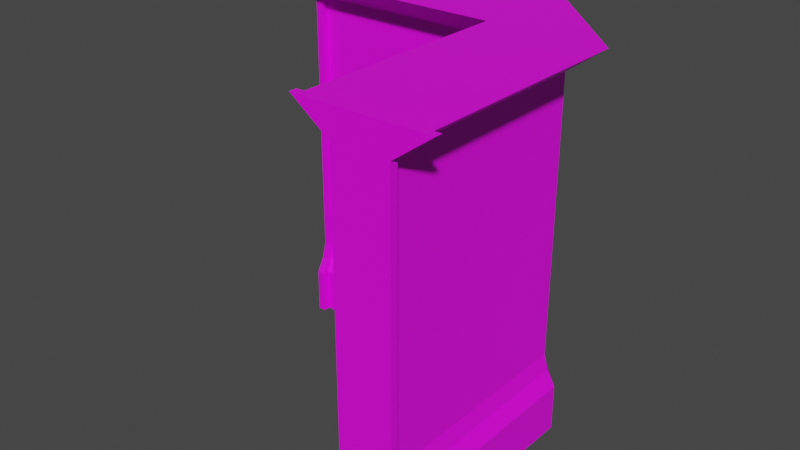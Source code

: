 # Source: WallCorner1_Mesh.blend  (saved by Blender 2.81.16; exported with 4.5.12 LTS)
import bpy
from mathutils import Matrix  # noqa: F401  (used for matrix-valued properties, if any)

bpy.ops.wm.read_factory_settings(use_empty=True)
scene = bpy.context.scene
scene.name = 'Scene'

# ---- collections
col_collection = bpy.data.collections.new('Collection'); scene.collection.children.link(col_collection)

# ---- images (referenced by path relative to the original .blend; pixels are not part of the script)
import os
ASSET_DIR = os.environ.get("B2B_ASSET_DIR", "")  # directory of the original .blend (textures are referenced by path, not embedded)
HERE = os.path.dirname(os.path.abspath(__file__))  # packed textures are extracted next to this script under _unpacked/

def load_image(name, relpath, width, height, colorspace="sRGB"):
    """Load a texture the original file referenced (path relative to the .blend, or extracted next to this script)."""
    p = next((c for c in (os.path.join(HERE, relpath), os.path.join(ASSET_DIR, relpath)) if relpath and os.path.exists(c)), "")
    if p:
        img = bpy.data.images.load(p, check_existing=True)
        img.name = name
    else:  # same state as the original file: an image datablock whose file is absent (Cycles renders it pink)
        img = bpy.data.images.new(name, width, height)
        img.source = "FILE"
        img.filepath = "//" + (relpath or name)
    img.colorspace_settings.name = colorspace
    return img
img_untitled_001 = load_image('Untitled.001', 'WallCorner1_Tex.png', 1024, 1024, 'sRGB')

# ---- materials (node trees are filled in below, after node groups)
mat_material = bpy.data.materials.new('Material')
mat_material.use_transparent_shadow = False

# ---- material node trees
mat_material.use_nodes = True; mat_material.node_tree.nodes.clear()
_N = mat_material.node_tree.nodes; _L = mat_material.node_tree.links
n0 = _N.new('ShaderNodeOutputMaterial'); n0.name = 'Material Output'; n0.location = (300, 300)
n1 = _N.new('ShaderNodeBsdfPrincipled'); n1.name = 'Principled BSDF'; n1.location = (10, 300)
n1.distribution = 'GGX'
n1.subsurface_method = 'BURLEY'
n1.inputs[3].default_value = 1.45
n1.inputs[27].default_value = (0.0, 0.0, 0.0, 1.0)
n1.inputs[28].default_value = 1.0
n2 = _N.new('ShaderNodeTexImage'); n2.name = 'Image Texture'; n2.location = (-280, 280)
n2.image = img_untitled_001
n2.interpolation = 'Closest'
_L.new(n1.outputs[0], n0.inputs[0])
_L.new(n2.outputs[0], n1.inputs[0])
n0.is_active_output = True

# ---- world
world_world = bpy.data.worlds.new('World'); scene.world = world_world
world_world.use_nodes = True; world_world.node_tree.nodes.clear()
_N = world_world.node_tree.nodes; _L = world_world.node_tree.links
n0 = _N.new('ShaderNodeOutputWorld'); n0.name = 'World Output'; n0.location = (300, 300)
n1 = _N.new('ShaderNodeBackground'); n1.name = 'Background'; n1.location = (10, 300)
n1.inputs[0].default_value = (0.05088, 0.05088, 0.05088, 1.0)
_L.new(n1.outputs[0], n0.inputs[0])
n0.is_active_output = True
world_world.color = (0.05088, 0.05088, 0.05088)
world_world.use_sun_shadow = False
world_world.sun_shadow_jitter_overblur = 0.0

# ---- meshes
me_cube_003 = bpy.data.meshes.new('Cube.003')
me_cube_003.from_pydata([(0.0001456, -0.01962, 0.3436), (0.0001456, 0.4709, 0.3436), (0.0001463, 3.677, 0.2169), (0.0001464, 3.966, 0.6122), (0.0001461, 0.6282, 0.2548), (0.0001459, 0.7956, 0.2112), (0.07938, -0.01962, 0.3436), (2.373, -0.01962, 0.3436), (2.451, 0.4709, 0.3436), (0.07938, 0.4709, 0.3436), (2.451, 3.677, 0.2169), (0.07939, 3.677, 0.2169), (2.373, 3.966, 0.6122), (0.07939, 3.966, 0.6122), (2.451, 0.7956, 0.2112), (0.07938, 0.7956, 0.2112), (0.07939, 0.6282, 0.2548), (2.451, 0.6282, 0.2548), (0.0001457, -0.01723, 0.4201), (0.0001457, 0.4733, 0.4201), (0.07938, 0.4733, 0.4201), (0.07939, 3.679, 0.2934), (0.0001463, 3.679, 0.2934), (0.07939, 3.968, 0.6887), (0.0001464, 3.968, 0.6887), (0.0001461, 0.6305, 0.3312), (0.0001459, 0.798, 0.2876), (0.07938, 0.798, 0.2876), (0.07938, -0.01723, 0.4201), (0.07939, 0.6305, 0.3312), (0.0001456, -0.01962, -0.3436), (0.0001456, 0.4709, -0.3436), (0.0001463, 3.677, -0.2169), (0.0001464, 3.966, -0.6122), (0.0001461, 0.6282, -0.2548), (0.0001459, 0.7956, -0.2112), (0.07938, -0.01962, -0.3436), (2.373, -0.01962, -0.3436), (2.451, 0.4709, -0.3436), (0.07938, 0.4709, -0.3436), (2.451, 3.677, -0.2169), (0.07939, 3.677, -0.2169), (2.373, 3.966, -0.6122), (0.07939, 3.966, -0.6122), (2.451, 0.7956, -0.2112), (0.07938, 0.7956, -0.2112), (0.07939, 0.6282, -0.2548), (2.451, 0.6282, -0.2548), (0.0001457, -0.01723, -0.4201), (0.0001457, 0.4733, -0.4201), (0.07938, 0.4733, -0.4201), (0.07939, 3.679, -0.2934), (0.0001463, 3.679, -0.2934), (0.07939, 3.968, -0.6887), (0.0001464, 3.968, -0.6887), (0.0001461, 0.6305, -0.3312), (0.0001459, 0.798, -0.2876), (0.07938, 0.798, -0.2876), (0.07938, -0.01723, -0.4201), (0.07939, 0.6305, -0.3312), (3.346, -0.01962, 3.0), (3.346, 0.4709, 3.0), (3.219, 3.677, 3.0), (3.614, 3.966, 3.0), (3.257, 0.6282, 3.0), (3.213, 0.7956, 3.0), (3.346, -0.01962, 2.921), (3.346, -0.01962, 0.6004), (3.346, 0.4709, 0.6004), (3.346, 0.4709, 2.921), (3.219, 3.677, 0.6004), (3.219, 3.677, 2.921), (3.614, 3.966, 0.6004), (3.614, 3.966, 2.921), (3.213, 0.7956, 0.6004), (3.213, 0.7956, 2.921), (3.257, 0.6282, 2.921), (3.257, 0.6282, 0.6004), (3.422, -0.01723, 3.0), (3.422, 0.4733, 3.0), (3.422, 0.4733, 2.921), (3.295, 3.679, 2.921), (3.295, 3.679, 3.0), (3.691, 3.968, 2.921), (3.691, 3.968, 3.0), (3.333, 0.6305, 3.0), (3.29, 0.798, 3.0), (3.29, 0.798, 2.921), (3.422, -0.01723, 2.921), (3.333, 0.6305, 2.921), (2.658, -0.01962, 3.0), (2.658, 0.4709, 3.0), (2.785, 3.677, 3.0), (2.39, 3.966, 3.0), (2.747, 0.6282, 3.0), (2.791, 0.7956, 3.0), (2.658, -0.01962, 2.921), (2.658, -0.01962, 0.6004), (2.658, 0.4709, 0.6004), (2.658, 0.4709, 2.921), (2.785, 3.677, 0.6004), (2.785, 3.677, 2.921), (2.39, 3.966, 0.6249), (2.39, 3.966, 2.921), (2.791, 0.7956, 0.6004), (2.791, 0.7956, 2.921), (2.747, 0.6282, 2.921), (2.747, 0.6282, 0.6004), (2.582, -0.01723, 3.0), (2.582, 0.4733, 3.0), (2.582, 0.4733, 2.921), (2.709, 3.679, 2.921), (2.709, 3.679, 3.0), (2.313, 3.968, 2.921), (2.313, 3.968, 3.0), (2.671, 0.6305, 3.0), (2.714, 0.798, 3.0), (2.714, 0.798, 2.921), (2.582, -0.01723, 2.921), (2.671, 0.6305, 2.921)], [], [(2, 5, 26, 22), (45, 57, 51, 41), (4, 34, 31, 1), (13, 43, 33, 3), (30, 0, 1, 31), (5, 4, 25, 26), (14, 15, 16, 17), (27, 21, 22, 26), (3, 33, 32, 2), (14, 10, 11, 15), (11, 10, 12, 13), (3, 2, 22, 24), (9, 8, 17, 16), (7, 8, 9, 6), (28, 20, 19, 18), (27, 26, 25, 29), (5, 35, 34, 4), (22, 21, 23, 24), (19, 20, 29, 25), (4, 1, 19, 25), (1, 0, 18, 19), (0, 6, 28, 18), (11, 13, 23, 21), (13, 3, 24, 23), (6, 9, 20, 28), (16, 15, 27, 29), (9, 16, 29, 20), (2, 32, 35, 5), (72, 102, 103, 73), (52, 56, 35, 32), (75, 71, 81, 87), (35, 56, 55, 34), (44, 47, 46, 45), (52, 51, 57, 56), (45, 41, 40, 44), (41, 43, 42, 40), (33, 54, 52, 32), (39, 46, 47, 38), (37, 36, 39, 38), (58, 48, 49, 50), (57, 59, 55, 56), (52, 54, 53, 51), (49, 55, 59, 50), (34, 55, 49, 31), (31, 49, 48, 30), (30, 48, 58, 36), (41, 51, 53, 43), (43, 53, 54, 33), (36, 58, 50, 39), (46, 59, 57, 45), (39, 50, 59, 46), (62, 65, 86, 82), (105, 117, 111, 101), (64, 94, 91, 61), (73, 103, 93, 63), (90, 60, 61, 91), (65, 64, 85, 86), (74, 75, 76, 77), (87, 81, 82, 86), (63, 93, 92, 62), (74, 70, 71, 75), (71, 70, 72, 73), (63, 62, 82, 84), (69, 68, 77, 76), (67, 68, 69, 66), (88, 80, 79, 78), (87, 86, 85, 89), (65, 95, 94, 64), (82, 81, 83, 84), (79, 80, 89, 85), (64, 61, 79, 85), (61, 60, 78, 79), (60, 66, 88, 78), (71, 73, 83, 81), (73, 63, 84, 83), (66, 69, 80, 88), (76, 75, 87, 89), (69, 76, 89, 80), (62, 92, 95, 65), (72, 42, 12, 102), (112, 116, 95, 92), (104, 100, 10, 14), (95, 116, 115, 94), (104, 107, 106, 105), (112, 111, 117, 116), (105, 101, 100, 104), (101, 103, 102, 100), (93, 114, 112, 92), (99, 106, 107, 98), (97, 96, 99, 98), (118, 108, 109, 110), (117, 119, 115, 116), (112, 114, 113, 111), (109, 115, 119, 110), (94, 115, 109, 91), (91, 109, 108, 90), (90, 108, 118, 96), (101, 111, 113, 103), (103, 113, 114, 93), (96, 118, 110, 99), (106, 119, 117, 105), (99, 110, 119, 106), (0, 30, 36, 37, 7, 6), (60, 90, 96, 97, 67, 66), (74, 44, 40, 70), (100, 102, 12, 10), (72, 70, 40, 42), (74, 77, 47, 44), (77, 68, 38, 47), (68, 67, 37, 38), (67, 97, 7, 37), (97, 98, 8, 7), (98, 107, 17, 8), (107, 104, 14, 17), (15, 11, 21, 27), (12, 42, 43, 13)])
_uv = me_cube_003.uv_layers.new(name='UVMap')
_uv.uv.foreach_set('vector', [0.6872, 0.5715, 0.6728, 0.5716, 0.6728, 0.5712, 0.6872, 0.5711, 0.7194, 0.5665, 0.7198, 0.5665, 0.7189, 0.5818, 0.7186, 0.5816, 0.672, 0.5713, 0.672, 0.5739, 0.6712, 0.5743, 0.6712, 0.5709, 0.6682, 0.5609, 0.6682, 0.567, 0.6678, 0.567, 0.6678, 0.5609, 0.6688, 0.5743, 0.6688, 0.5709, 0.6712, 0.5709, 0.6712, 0.5743, 0.6728, 0.5716, 0.672, 0.5713, 0.672, 0.571, 0.6728, 0.5712, 0.4414, 0.1094, 0.2578, 0.1094, 0.2578, 0.09375, 0.4414, 0.09375, 0.7146, 0.5804, 0.7138, 0.565, 0.7143, 0.5651, 0.715, 0.5804, 0.6886, 0.5696, 0.6886, 0.5757, 0.6872, 0.5737, 0.6872, 0.5715, 0.4414, 0.1094, 0.4414, 0.332, 0.2578, 0.332, 0.2578, 0.1094, 0.2578, 0.332, 0.4414, 0.332, 0.4414, 0.3711, 0.2578, 0.3711, 0.6886, 0.5696, 0.6872, 0.5715, 0.6872, 0.5711, 0.6887, 0.5692, 0.2578, 0.08203, 0.4414, 0.08203, 0.4414, 0.09375, 0.2578, 0.09375, 0.4414, 0.04297, 0.4414, 0.08203, 0.2578, 0.08203, 0.2578, 0.04297, 0.7151, 0.5841, 0.715, 0.5821, 0.7154, 0.582, 0.7155, 0.5841, 0.7146, 0.5804, 0.715, 0.5804, 0.7152, 0.5812, 0.7148, 0.5813, 0.6728, 0.5716, 0.6728, 0.5737, 0.672, 0.5739, 0.672, 0.5713, 0.7143, 0.5651, 0.7138, 0.565, 0.7152, 0.5627, 0.7155, 0.5629, 0.7154, 0.582, 0.715, 0.5821, 0.7148, 0.5813, 0.7152, 0.5812, 0.672, 0.5713, 0.6712, 0.5709, 0.6712, 0.5705, 0.672, 0.571, 0.6712, 0.5709, 0.6688, 0.5709, 0.6688, 0.5705, 0.6712, 0.5705, 0.705, 0.5779, 0.7046, 0.5779, 0.7046, 0.5775, 0.705, 0.5775, 0.7134, 0.5652, 0.7148, 0.5628, 0.7152, 0.5627, 0.7138, 0.565, 0.6682, 0.5609, 0.6678, 0.5609, 0.6678, 0.5605, 0.6682, 0.5605, 0.7148, 0.5842, 0.7147, 0.582, 0.715, 0.5821, 0.7151, 0.5841, 0.7144, 0.5812, 0.7143, 0.5804, 0.7146, 0.5804, 0.7148, 0.5813, 0.7147, 0.582, 0.7144, 0.5812, 0.7148, 0.5813, 0.715, 0.5821, 0.6872, 0.5715, 0.6872, 0.5737, 0.6728, 0.5737, 0.6728, 0.5716, 0.6832, 0.567, 0.6833, 0.5609, 0.6947, 0.5609, 0.6947, 0.567, 0.6872, 0.5741, 0.6728, 0.574, 0.6728, 0.5737, 0.6872, 0.5737, 0.7219, 0.5804, 0.7211, 0.5651, 0.7215, 0.565, 0.7223, 0.5804, 0.6728, 0.5737, 0.6728, 0.574, 0.672, 0.5743, 0.672, 0.5739, 0.02344, 0.1094, 0.02344, 0.09375, 0.2109, 0.09375, 0.2109, 0.1094, 0.7194, 0.5817, 0.7189, 0.5818, 0.7198, 0.5665, 0.7201, 0.5665, 0.2109, 0.1094, 0.2109, 0.332, 0.02344, 0.332, 0.02344, 0.1094, 0.2109, 0.332, 0.2109, 0.3711, 0.02344, 0.3711, 0.02344, 0.332, 0.6886, 0.5757, 0.6887, 0.576, 0.6872, 0.5741, 0.6872, 0.5737, 0.2109, 0.08203, 0.2109, 0.09375, 0.02344, 0.09375, 0.02344, 0.08203, 0.02344, 0.04297, 0.2109, 0.04297, 0.2109, 0.08203, 0.02344, 0.08203, 0.7202, 0.5628, 0.7206, 0.5628, 0.7205, 0.5649, 0.7202, 0.5649, 0.7198, 0.5665, 0.7199, 0.5656, 0.7203, 0.5657, 0.7201, 0.5665, 0.7194, 0.5817, 0.7206, 0.5839, 0.7203, 0.5841, 0.7189, 0.5818, 0.7205, 0.5649, 0.7203, 0.5657, 0.7199, 0.5656, 0.7202, 0.5649, 0.672, 0.5739, 0.672, 0.5743, 0.6712, 0.5747, 0.6712, 0.5743, 0.6712, 0.5743, 0.6712, 0.5747, 0.6688, 0.5747, 0.6688, 0.5743, 0.705, 0.5813, 0.705, 0.5817, 0.7046, 0.5817, 0.7046, 0.5813, 0.7186, 0.5816, 0.7189, 0.5818, 0.7203, 0.5841, 0.7199, 0.5839, 0.6682, 0.567, 0.6682, 0.5674, 0.6678, 0.5674, 0.6678, 0.567, 0.7199, 0.5628, 0.7202, 0.5628, 0.7202, 0.5649, 0.7198, 0.5649, 0.7195, 0.5657, 0.7199, 0.5656, 0.7198, 0.5665, 0.7194, 0.5665, 0.7198, 0.5649, 0.7202, 0.5649, 0.7199, 0.5656, 0.7195, 0.5657, 0.6872, 0.5802, 0.6728, 0.5802, 0.6728, 0.5798, 0.6872, 0.5798, 0.7168, 0.5665, 0.7172, 0.5665, 0.7164, 0.5818, 0.716, 0.5816, 0.672, 0.58, 0.672, 0.5825, 0.6712, 0.583, 0.6712, 0.5796, 0.6947, 0.567, 0.6947, 0.5609, 0.6951, 0.5609, 0.6951, 0.567, 0.6688, 0.583, 0.6688, 0.5796, 0.6712, 0.5796, 0.6712, 0.583, 0.6728, 0.5802, 0.672, 0.58, 0.672, 0.5796, 0.6728, 0.5798, 0.6719, 0.1094, 0.4922, 0.1094, 0.4922, 0.09375, 0.6719, 0.09375, 0.7223, 0.5804, 0.7215, 0.565, 0.7219, 0.5651, 0.7227, 0.5804, 0.6886, 0.5782, 0.6886, 0.5843, 0.6872, 0.5824, 0.6872, 0.5802, 0.6719, 0.1094, 0.6719, 0.332, 0.4922, 0.332, 0.4922, 0.1094, 0.4922, 0.332, 0.6719, 0.332, 0.6719, 0.3711, 0.4922, 0.3711, 0.6886, 0.5782, 0.6872, 0.5802, 0.6872, 0.5798, 0.6887, 0.5778, 0.4922, 0.08203, 0.6719, 0.08203, 0.6719, 0.09375, 0.4922, 0.09375, 0.6719, 0.04297, 0.6719, 0.08203, 0.4922, 0.08203, 0.4922, 0.04297, 0.7228, 0.5841, 0.7227, 0.5821, 0.7231, 0.582, 0.7232, 0.5841, 0.7223, 0.5804, 0.7227, 0.5804, 0.7228, 0.5812, 0.7225, 0.5813, 0.6728, 0.5802, 0.6728, 0.5823, 0.672, 0.5825, 0.672, 0.58, 0.7219, 0.5651, 0.7215, 0.565, 0.7228, 0.5627, 0.7232, 0.5629, 0.7231, 0.582, 0.7227, 0.5821, 0.7225, 0.5813, 0.7228, 0.5812, 0.672, 0.58, 0.6712, 0.5796, 0.6712, 0.5792, 0.672, 0.5796, 0.6712, 0.5796, 0.6688, 0.5796, 0.6688, 0.5792, 0.6712, 0.5792, 0.6928, 0.5726, 0.6932, 0.5726, 0.6932, 0.573, 0.6928, 0.573, 0.7211, 0.5651, 0.7225, 0.5628, 0.7228, 0.5627, 0.7215, 0.565, 0.6947, 0.567, 0.6951, 0.567, 0.6951, 0.5674, 0.6947, 0.5674, 0.7225, 0.5842, 0.7224, 0.582, 0.7227, 0.5821, 0.7228, 0.5841, 0.7221, 0.5812, 0.7219, 0.5804, 0.7223, 0.5804, 0.7225, 0.5813, 0.7224, 0.582, 0.7221, 0.5812, 0.7225, 0.5813, 0.7227, 0.5821, 0.6872, 0.5802, 0.6872, 0.5824, 0.6728, 0.5823, 0.6728, 0.5802, 0.7113, 0.5638, 0.7113, 0.5725, 0.7069, 0.5682, 0.7069, 0.5681, 0.6872, 0.5827, 0.6728, 0.5827, 0.6728, 0.5823, 0.6872, 0.5824, 0.1045, 0.6353, 0.1045, 0.8604, 0.06056, 0.8605, 0.05993, 0.6354, 0.6728, 0.5823, 0.6728, 0.5827, 0.672, 0.5829, 0.672, 0.5825, 0.125, 0.6406, 0.125, 0.6289, 0.3047, 0.6289, 0.3047, 0.6406, 0.7168, 0.5817, 0.7164, 0.5818, 0.7172, 0.5665, 0.7176, 0.5665, 0.3047, 0.6406, 0.3047, 0.8672, 0.125, 0.8672, 0.125, 0.6406, 0.3047, 0.8672, 0.3047, 0.9023, 0.125, 0.9023, 0.125, 0.8672, 0.6886, 0.5843, 0.6887, 0.5847, 0.6872, 0.5827, 0.6872, 0.5824, 0.3047, 0.6133, 0.3047, 0.6289, 0.125, 0.6289, 0.125, 0.6133, 0.125, 0.5742, 0.3047, 0.5742, 0.3047, 0.6133, 0.125, 0.6133, 0.7177, 0.5628, 0.718, 0.5628, 0.7179, 0.5649, 0.7176, 0.5649, 0.7172, 0.5665, 0.7174, 0.5656, 0.7177, 0.5657, 0.7176, 0.5665, 0.7168, 0.5817, 0.718, 0.5839, 0.7177, 0.5841, 0.7164, 0.5818, 0.7179, 0.5649, 0.7177, 0.5657, 0.7174, 0.5656, 0.7176, 0.5649, 0.672, 0.5825, 0.672, 0.5829, 0.6712, 0.5834, 0.6712, 0.583, 0.6712, 0.583, 0.6712, 0.5834, 0.6688, 0.5834, 0.6688, 0.583, 0.6928, 0.5692, 0.6928, 0.5688, 0.6932, 0.5688, 0.6932, 0.5692, 0.716, 0.5816, 0.7164, 0.5818, 0.7177, 0.5841, 0.7174, 0.5839, 0.6947, 0.5609, 0.6947, 0.5605, 0.6951, 0.5605, 0.6951, 0.5609, 0.7173, 0.5628, 0.7177, 0.5628, 0.7176, 0.5649, 0.7173, 0.5649, 0.717, 0.5657, 0.7174, 0.5656, 0.7172, 0.5665, 0.7168, 0.5665, 0.7173, 0.5649, 0.7176, 0.5649, 0.7174, 0.5656, 0.717, 0.5657, 0.705, 0.5779, 0.705, 0.5813, 0.7046, 0.5813, 0.6928, 0.5813, 0.6928, 0.5779, 0.7046, 0.5779, 0.6928, 0.5726, 0.6928, 0.5692, 0.6932, 0.5692, 0.7047, 0.5692, 0.7047, 0.5726, 0.6932, 0.5726, 0.7085, 0.1142, 0.7998, 0.1139, 0.801, 0.339, 0.7091, 0.3393, 0.1045, 0.8604, 0.08328, 0.8923, 0.08164, 0.8924, 0.06056, 0.8605, 0.687, 0.3705, 0.7091, 0.3393, 0.801, 0.339, 0.8226, 0.3705, 0.7085, 0.1142, 0.706, 0.1009, 0.8021, 0.1006, 0.7998, 0.1139, 0.706, 0.1009, 0.701, 0.08777, 0.8069, 0.08728, 0.8021, 0.1006, 0.701, 0.08777, 0.7008, 0.04945, 0.8067, 0.04896, 0.8069, 0.08728, 0.6995, 0.5672, 0.6971, 0.5648, 0.697, 0.5629, 0.6995, 0.5605, 0.09709, 0.5706, 0.09693, 0.6089, 0.06692, 0.6088, 0.06709, 0.5704, 0.09693, 0.6089, 0.102, 0.6221, 0.06223, 0.6221, 0.06692, 0.6088, 0.102, 0.6221, 0.1045, 0.6353, 0.05993, 0.6354, 0.06223, 0.6221, 0.7143, 0.5804, 0.7134, 0.5652, 0.7138, 0.565, 0.7146, 0.5804, 0.68, 0.5609, 0.68, 0.567, 0.6682, 0.567, 0.6682, 0.5609])
me_cube_003.materials.append(mat_material)
me_cube_003.use_remesh_fix_poles = True
me_cube_003.use_remesh_preserve_attributes = False
me_cube_003.use_mirror_vertex_groups = False
me_cube_003.update()

# ---- objects
ob_wall1_mesh_002 = bpy.data.objects.new('Wall1_Mesh.002', me_cube_003)

# ---- transforms, parenting, visibility, modifiers, constraints
ob_wall1_mesh_002.location = (0.0, 0.0, 0.0)
ob_wall1_mesh_002.rotation_euler = (1.571, 0.0, 0.0)
ob_wall1_mesh_002.lineart.crease_threshold = 0.0

# ---- collection membership
col_collection.objects.link(ob_wall1_mesh_002)

# ---- scene / render settings (as saved in the file)
scene.frame_start = 1; scene.frame_end = 250; scene.frame_set(193)
scene.render.engine = 'BLENDER_EEVEE_NEXT'
scene.cycles.use_denoising = False
scene.cycles.samples = 128
scene.cycles.sampling_pattern = 'TABULATED_SOBOL'
scene.cycles.use_adaptive_sampling = False
scene.cycles.use_light_tree = False
scene.view_settings.view_transform = 'Filmic'
scene.unit_settings.scale_length = 20.0
bpy.context.view_layer.update()

# ---- added for rendering (the .blend has no active camera and no usable light): camera, sun
cam_auto = bpy.data.cameras.new('AutoCamera')
cam_auto.lens = 50.0
cam_auto.sensor_width = 36.0
cam_auto.clip_end = 1000.0
ob_auto_camera = bpy.data.objects.new('AutoCamera', cam_auto)
scene.collection.objects.link(ob_auto_camera)
ob_auto_camera.location = (7.9214, -8.44692, 6.83498)
ob_auto_camera.rotation_euler = (1.09748, -7.21219e-08, 0.694738)
scene.camera = ob_auto_camera
light_auto_sun = bpy.data.lights.new('AutoSun', 'SUN')
light_auto_sun.energy = 3.0
light_auto_sun.angle = 0.0523599
ob_auto_sun = bpy.data.objects.new('AutoSun', light_auto_sun)
scene.collection.objects.link(ob_auto_sun)
ob_auto_sun.rotation_euler = (0.872665, 0.174533, 0.523599)
bpy.context.view_layer.update()
